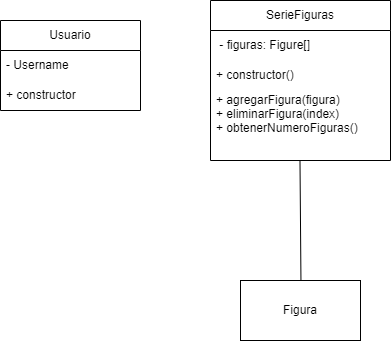

The diagram above was exported from draw.io. Its source (the exported page's mxGraphModel, read from the mxfile embedded in the PNG):
<mxGraphModel dx="1050" dy="565" grid="1" gridSize="10" guides="1" tooltips="1" connect="1" arrows="1" fold="1" page="1" pageScale="1" pageWidth="827" pageHeight="1169" math="0" shadow="0">
  <root>
    <mxCell id="0" />
    <mxCell id="1" parent="0" />
    <mxCell id="4CsLo5Q1jv-fsMhG9m6J-2" value="Usuario" style="swimlane;fontStyle=0;childLayout=stackLayout;horizontal=1;startSize=30;horizontalStack=0;resizeParent=1;resizeParentMax=0;resizeLast=0;collapsible=1;marginBottom=0;whiteSpace=wrap;html=1;" vertex="1" parent="1">
      <mxGeometry x="220" y="140" width="140" height="90" as="geometry" />
    </mxCell>
    <mxCell id="4CsLo5Q1jv-fsMhG9m6J-3" value="- Username" style="text;strokeColor=none;fillColor=none;align=left;verticalAlign=middle;spacingLeft=4;spacingRight=4;overflow=hidden;points=[[0,0.5],[1,0.5]];portConstraint=eastwest;rotatable=0;whiteSpace=wrap;html=1;" vertex="1" parent="4CsLo5Q1jv-fsMhG9m6J-2">
      <mxGeometry y="30" width="140" height="30" as="geometry" />
    </mxCell>
    <mxCell id="4CsLo5Q1jv-fsMhG9m6J-4" value="+ constructor" style="text;strokeColor=none;fillColor=none;align=left;verticalAlign=middle;spacingLeft=4;spacingRight=4;overflow=hidden;points=[[0,0.5],[1,0.5]];portConstraint=eastwest;rotatable=0;whiteSpace=wrap;html=1;" vertex="1" parent="4CsLo5Q1jv-fsMhG9m6J-2">
      <mxGeometry y="60" width="140" height="30" as="geometry" />
    </mxCell>
    <mxCell id="4CsLo5Q1jv-fsMhG9m6J-6" value="SerieFiguras" style="swimlane;fontStyle=0;childLayout=stackLayout;horizontal=1;startSize=30;horizontalStack=0;resizeParent=1;resizeParentMax=0;resizeLast=0;collapsible=1;marginBottom=0;whiteSpace=wrap;html=1;" vertex="1" parent="1">
      <mxGeometry x="430" y="120" width="180" height="160" as="geometry" />
    </mxCell>
    <mxCell id="4CsLo5Q1jv-fsMhG9m6J-7" value="&amp;nbsp;- figuras: Figure[]" style="text;strokeColor=none;fillColor=none;align=left;verticalAlign=middle;spacingLeft=4;spacingRight=4;overflow=hidden;points=[[0,0.5],[1,0.5]];portConstraint=eastwest;rotatable=0;whiteSpace=wrap;html=1;" vertex="1" parent="4CsLo5Q1jv-fsMhG9m6J-6">
      <mxGeometry y="30" width="180" height="30" as="geometry" />
    </mxCell>
    <mxCell id="4CsLo5Q1jv-fsMhG9m6J-8" value="+ constructor()" style="text;strokeColor=none;fillColor=none;align=left;verticalAlign=middle;spacingLeft=4;spacingRight=4;overflow=hidden;points=[[0,0.5],[1,0.5]];portConstraint=eastwest;rotatable=0;whiteSpace=wrap;html=1;" vertex="1" parent="4CsLo5Q1jv-fsMhG9m6J-6">
      <mxGeometry y="60" width="180" height="30" as="geometry" />
    </mxCell>
    <mxCell id="4CsLo5Q1jv-fsMhG9m6J-9" value="+ agregarFigura(figura)&lt;div&gt;+ eliminarFigura(index)&lt;/div&gt;&lt;div&gt;+ obtenerNumeroFiguras()&lt;/div&gt;&lt;div&gt;&lt;br&gt;&lt;/div&gt;&lt;div&gt;&lt;br&gt;&lt;/div&gt;&lt;div&gt;&lt;br&gt;&lt;/div&gt;" style="text;strokeColor=none;fillColor=none;align=left;verticalAlign=middle;spacingLeft=4;spacingRight=4;overflow=hidden;points=[[0,0.5],[1,0.5]];portConstraint=eastwest;rotatable=0;whiteSpace=wrap;html=1;" vertex="1" parent="4CsLo5Q1jv-fsMhG9m6J-6">
      <mxGeometry y="90" width="180" height="70" as="geometry" />
    </mxCell>
    <mxCell id="4CsLo5Q1jv-fsMhG9m6J-15" value="" style="endArrow=none;html=1;rounded=0;exitX=0.493;exitY=1.06;exitDx=0;exitDy=0;exitPerimeter=0;" edge="1" parent="1">
      <mxGeometry width="50" height="50" relative="1" as="geometry">
        <mxPoint x="519.49" y="280.00000000000006" as="sourcePoint" />
        <mxPoint x="520.5073812580231" y="405.8" as="targetPoint" />
      </mxGeometry>
    </mxCell>
    <mxCell id="4CsLo5Q1jv-fsMhG9m6J-16" value="Figura" style="rounded=0;whiteSpace=wrap;html=1;" vertex="1" parent="1">
      <mxGeometry x="460" y="400" width="120" height="60" as="geometry" />
    </mxCell>
  </root>
</mxGraphModel>